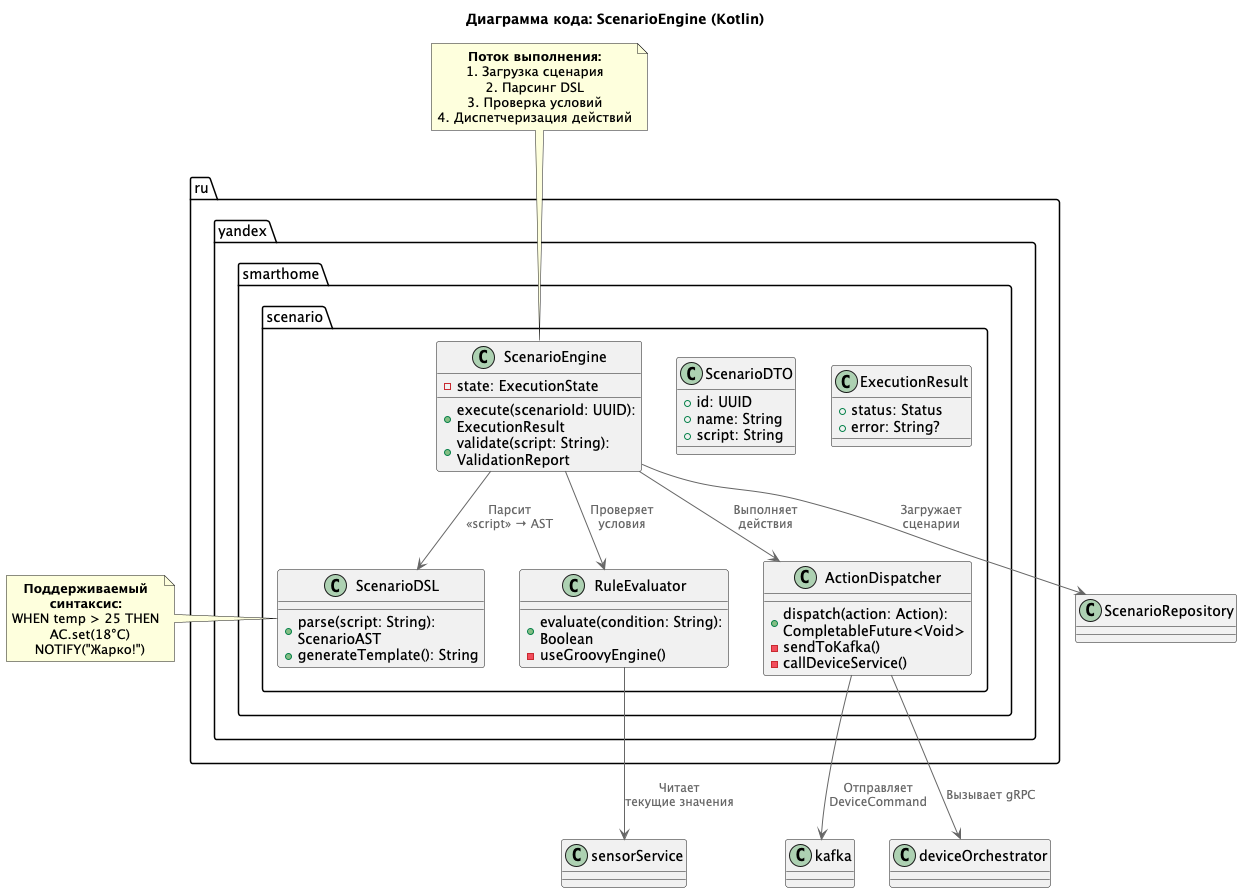

The diagram above was rendered by PlantUML. Its source (embedded in the PNG):
@startuml
!include https://raw.githubusercontent.com/plantuml-stdlib/C4-PlantUML/master/C4_Component.puml

title Диаграмма кода: ScenarioEngine (Kotlin)

package "ru.yandex.smarthome.scenario" {
    ' === Основные классы ===
    class ScenarioEngine {
        +execute(scenarioId: UUID): ExecutionResult
        +validate(script: String): ValidationReport
        -state: ExecutionState
    }

    class ScenarioDSL {
        +parse(script: String): ScenarioAST
        +generateTemplate(): String
    }

    class RuleEvaluator {
        +evaluate(condition: String): Boolean
        -useGroovyEngine()
    }

    class ActionDispatcher {
        +dispatch(action: Action): CompletableFuture<Void>
        -sendToKafka()
        -callDeviceService()
    }

    ' === DTO ===
    class ScenarioDTO {
        +id: UUID
        +name: String
        +script: String
    }

    class ExecutionResult {
        +status: Status
        +error: String?
    }
}

' === Взаимодействия ===
ScenarioEngine --> ScenarioDSL : Парсит\n«script» → AST
ScenarioEngine --> RuleEvaluator : Проверяет\nусловия
ScenarioEngine --> ActionDispatcher : Выполняет\nдействия
ActionDispatcher --> kafka : Отправляет\nDeviceCommand
ActionDispatcher --> deviceOrchestrator : Вызывает gRPC

' === Внешние зависимости ===
ScenarioEngine --> ScenarioRepository : Загружает\nсценарии
RuleEvaluator --> sensorService : Читает\nтекущие значения

note top of ScenarioEngine
**Поток выполнения:**
1. Загрузка сценария
2. Парсинг DSL
3. Проверка условий
4. Диспетчеризация действий
end note

note left of ScenarioDSL
**Поддерживаемый синтаксис:**
WHEN temp > 25 THEN
  AC.set(18°C)
  NOTIFY("Жарко!")
end note
@enduml